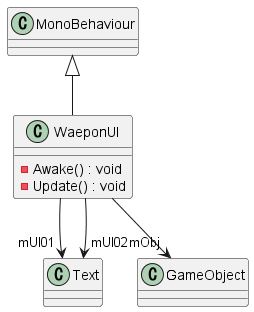

The diagram above was rendered by PlantUML. Its source (embedded in the PNG):
@startuml
class WaeponUI {
    - Awake() : void
    - Update() : void
}
MonoBehaviour <|-- WaeponUI
WaeponUI --> "mUI01" Text
WaeponUI --> "mUI02" Text
WaeponUI --> "mObj" GameObject
@enduml